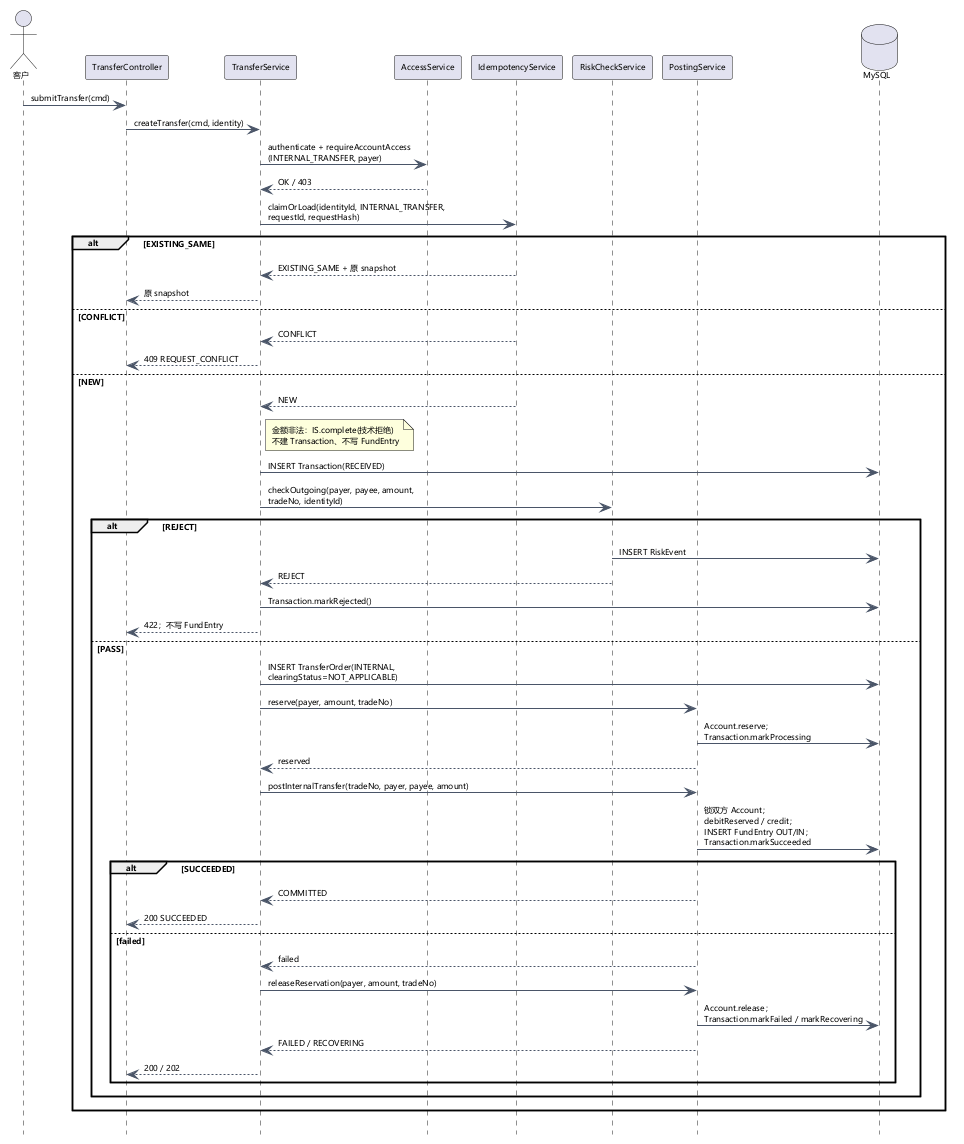

The diagram above was rendered by PlantUML. Its source (embedded in the PNG):
@startuml
' ============================================================
' 图 2-8 本行转账序列图（与 B 的类模型对齐，单页紧凑版）
' 对应用例：UC-TR-03 行内转账
' 负责人：C（交易与风控域）
' 说明：控制类采用 B 的 AccessService/IdempotencyService/PostingService；
'       状态采用 B 的 PENDING/SUCCEEDED；TransferOrder 使用 clearingStatus。
' ============================================================
skinparam defaultFontName "Microsoft YaHei"
skinparam defaultFontSize 8
skinparam shadowing false
skinparam backgroundColor #FFFFFF
skinparam ArrowColor #4A5568
skinparam sequenceMessageAlign left
skinparam responseMessageBelowArrow true
skinparam sequenceGroupBodyPadding 0
skinparam sequenceGroupHeaderPadding 0
skinparam sequenceBoxPadding 0
hide footbox


actor "客户" as C
participant "TransferController" as Ctrl
participant "TransferService" as TS
participant "AccessService" as AS
participant "IdempotencyService" as IS
participant "RiskCheckService" as RS
participant "PostingService" as PS
database "MySQL" as DB

C -> Ctrl : submitTransfer(cmd)
Ctrl -> TS : createTransfer(cmd, identity)
TS -> AS : authenticate + requireAccountAccess\n(INTERNAL_TRANSFER, payer)
AS --> TS : OK / 403

TS -> IS : claimOrLoad(identityId, INTERNAL_TRANSFER,\nrequestId, requestHash)
alt EXISTING_SAME
  IS --> TS : EXISTING_SAME + 原 snapshot
  TS --> Ctrl : 原 snapshot
else CONFLICT
  IS --> TS : CONFLICT
  TS --> Ctrl : 409 REQUEST_CONFLICT
else NEW
  IS --> TS : NEW
  note right of TS : 金额非法：IS.complete(技术拒绝)\n不建 Transaction、不写 FundEntry
  TS -> DB : INSERT Transaction(RECEIVED)
  TS -> RS : checkOutgoing(payer, payee, amount,\ntradeNo, identityId)
  alt REJECT
    RS -> DB : INSERT RiskEvent
    RS --> TS : REJECT
    TS -> DB : Transaction.markRejected()
    TS --> Ctrl : 422；不写 FundEntry
  else PASS
    TS -> DB : INSERT TransferOrder(INTERNAL,\nclearingStatus=NOT_APPLICABLE)
    TS -> PS : reserve(payer, amount, tradeNo)
    PS -> DB : Account.reserve；\nTransaction.markProcessing
    PS --> TS : reserved
    TS -> PS : postInternalTransfer(tradeNo, payer, payee, amount)
    PS -> DB : 锁双方 Account；\ndebitReserved / credit；\nINSERT FundEntry OUT/IN；\nTransaction.markSucceeded
    alt SUCCEEDED
      PS --> TS : COMMITTED
      TS --> Ctrl : 200 SUCCEEDED
    else failed
      PS --> TS : failed
      TS -> PS : releaseReservation(payer, amount, tradeNo)
      PS -> DB : Account.release；\nTransaction.markFailed / markRecovering
      PS --> TS : FAILED / RECOVERING
      TS --> Ctrl : 200 / 202
    end
  end
end

@enduml